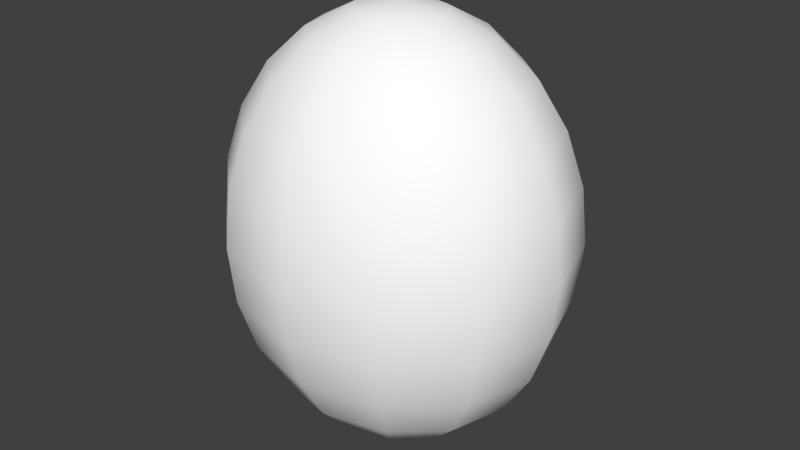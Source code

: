 # Source: EnergyEgg.blend  (saved by Blender 2.65.0; exported with 4.5.12 LTS)
import bpy
from mathutils import Matrix  # noqa: F401  (used for matrix-valued properties, if any)

bpy.ops.wm.read_factory_settings(use_empty=True)
scene = bpy.context.scene
scene.name = 'Scene'

# ---- collections
col_collection_1 = bpy.data.collections.new('Collection 1'); scene.collection.children.link(col_collection_1)

# ---- materials (node trees are filled in below, after node groups)
mat_material_001 = bpy.data.materials.new('Material.001')
mat_material_001.alpha_threshold = 0.0
mat_material_001.use_transparent_shadow = False
mat_material_001.diffuse_color = (1.0, 1.0, 1.0, 1.0)
mat_material_001.roughness = 0.5
mat_material_001.line_color = (0.0, 0.0, 0.0, 1.0)

# ---- material node trees

# ---- world
world_world = bpy.data.worlds.new('World'); scene.world = world_world
world_world.color = (0.05088, 0.05088, 0.05088)
world_world.use_sun_shadow = False
world_world.sun_shadow_jitter_overblur = 0.0
world_world.cycles.sampling_method = 'MANUAL'
world_world.cycles.sample_map_resolution = 256

# ---- meshes
me_sphere_003 = bpy.data.meshes.new('Sphere.003')
me_sphere_003.from_pydata([(-0.2588, 0.0, 0.9659), (-0.5, 0.0, 0.866), (-0.7071, 0.0, 0.7071), (-0.866, 0.0, 0.5), (-0.9659, 0.0, 0.2588), (-1.0, 0.0, 7.55e-08), (-0.9659, 0.0, -0.2588), (-0.866, 0.0, -0.5), (-0.7071, 0.0, -0.7071), (-0.2588, 0.0, -0.9659), (-0.2241, 0.1294, 0.9659), (-0.433, 0.25, 0.866), (-0.6124, 0.3536, 0.7071), (-0.75, 0.433, 0.5), (-0.8365, 0.483, 0.2588), (-0.866, 0.5, 1.192e-07), (-0.8365, 0.483, -0.2588), (-0.75, 0.433, -0.5), (-0.6124, 0.3536, -0.7071), (-0.433, 0.25, -0.866), (-0.2241, 0.1294, -0.9659), (-0.1294, 0.2241, 0.9659), (-0.25, 0.433, 0.866), (-0.3536, 0.6124, 0.7071), (-0.433, 0.75, 0.5), (-0.483, 0.8365, 0.2588), (-0.5, 0.866, 1.192e-07), (-0.483, 0.8365, -0.2588), (-0.433, 0.75, -0.5), (-0.3536, 0.6124, -0.7071), (-0.25, 0.433, -0.866), (-0.1294, 0.2241, -0.9659), (-3.801e-07, 0.2588, 0.9659), (-3.985e-07, 0.5, 0.866), (-3.697e-07, 0.7071, 0.7071), (-3.741e-07, 0.866, 0.5), (-3.697e-07, 0.9659, 0.2588), (-3.876e-07, 1.0, 1.192e-07), (-3.657e-07, 0.9659, -0.2588), (-3.701e-07, 0.866, -0.5), (-3.835e-07, 0.7071, -0.7071), (-3.974e-07, 0.5, -0.866), (-3.86e-07, 0.2588, -0.9659), (0.1294, 0.2241, 0.9659), (0.25, 0.433, 0.866), (0.3536, 0.6124, 0.7071), (0.433, 0.75, 0.5), (0.483, 0.8365, 0.2588), (0.5, 0.866, 1.192e-07), (0.483, 0.8365, -0.2588), (0.433, 0.75, -0.5), (0.3536, 0.6124, -0.7071), (0.25, 0.433, -0.866), (0.1294, 0.2241, -0.9659), (-7.267e-07, -1.947e-07, 1.0), (0.2241, 0.1294, 0.9659), (0.433, 0.25, 0.866), (0.6124, 0.3536, 0.7071), (0.75, 0.433, 0.5), (0.8365, 0.483, 0.2588), (0.866, 0.5, 1.192e-07), (0.8365, 0.483, -0.2588), (0.75, 0.433, -0.5), (0.6124, 0.3536, -0.7071), (0.433, 0.25, -0.866), (0.2241, 0.1294, -0.9659), (0.2588, -2.765e-08, 0.9659), (0.5, 1.105e-08, 0.866), (0.7071, -7.136e-08, 0.7071), (0.866, -3.713e-08, 0.5), (0.9659, -7.135e-08, 0.2588), (1.0, -2.766e-08, 1.192e-07), (0.9659, -7.534e-08, -0.2588), (0.866, -7.093e-08, -0.5), (0.7071, -5.907e-09, -0.7071), (0.5, -4.919e-09, -0.866), (0.2588, -8.9e-09, -0.9659), (0.2241, -0.1294, 0.9659), (0.433, -0.25, 0.866), (0.6124, -0.3536, 0.7071), (0.75, -0.433, 0.5), (0.8365, -0.483, 0.2588), (0.866, -0.5, 1.192e-07), (0.8365, -0.483, -0.2588), (0.75, -0.433, -0.5), (0.6124, -0.3536, -0.7071), (0.433, -0.25, -0.866), (0.2241, -0.1294, -0.9659), (0.1294, -0.2241, 0.9659), (0.25, -0.433, 0.866), (0.3536, -0.6124, 0.7071), (0.433, -0.75, 0.5), (0.483, -0.8365, 0.2588), (0.5, -0.866, 1.192e-07), (0.483, -0.8365, -0.2588), (0.433, -0.75, -0.5), (0.3536, -0.6124, -0.7071), (0.25, -0.433, -0.866), (0.1294, -0.2241, -0.9659), (-3.894e-07, 0.0, -1.0), (-4.225e-07, -0.2588, 0.9659), (-3.913e-07, -0.5, 0.866), (-4.608e-07, -0.7071, 0.7071), (-4.524e-07, -0.866, 0.5), (-4.608e-07, -0.9659, 0.2588), (-4.389e-07, -1.0, 1.192e-07), (-4.648e-07, -0.9659, -0.2588), (-4.603e-07, -0.866, -0.5), (-3.953e-07, -0.7071, -0.7071), (-3.943e-07, -0.5, -0.866), (-4.112e-07, -0.2588, -0.9659), (-0.1294, -0.2241, 0.9659), (-0.25, -0.433, 0.866), (-0.3536, -0.6124, 0.7071), (-0.433, -0.75, 0.5), (-0.483, -0.8365, 0.2588), (-0.5, -0.866, 1.192e-07), (-0.483, -0.8365, -0.2588), (-0.433, -0.75, -0.5), (-0.3536, -0.6124, -0.7071), (-0.25, -0.433, -0.866), (-0.1294, -0.2241, -0.9659), (-0.2241, -0.1294, 0.9659), (-0.433, -0.25, 0.866), (-0.6124, -0.3536, 0.7071), (-0.75, -0.433, 0.5), (-0.8365, -0.483, 0.2588), (-0.866, -0.5, 1.192e-07), (-0.8365, -0.483, -0.2588), (-0.75, -0.433, -0.5), (-0.6124, -0.3536, -0.7071), (-0.433, -0.25, -0.866), (-0.2241, -0.1294, -0.9659), (-0.5, 1.782e-08, -0.866)], [], [(5, 4, 14, 15), (6, 5, 15, 16), (1, 0, 10, 11), (7, 6, 16, 17), (2, 1, 11, 12), (8, 7, 17, 18), (3, 2, 12, 13), (4, 3, 13, 14), (19, 18, 29, 30), (14, 13, 24, 25), (20, 19, 30, 31), (15, 14, 25, 26), (16, 15, 26, 27), (11, 10, 21, 22), (17, 16, 27, 28), (12, 11, 22, 23), (18, 17, 28, 29), (13, 12, 23, 24), (26, 25, 36, 37), (27, 26, 37, 38), (22, 21, 32, 33), (28, 27, 38, 39), (23, 22, 33, 34), (29, 28, 39, 40), (24, 23, 34, 35), (30, 29, 40, 41), (25, 24, 35, 36), (31, 30, 41, 42), (39, 38, 49, 50), (34, 33, 44, 45), (40, 39, 50, 51), (35, 34, 45, 46), (41, 40, 51, 52), (36, 35, 46, 47), (42, 41, 52, 53), (37, 36, 47, 48), (38, 37, 48, 49), (33, 32, 43, 44), (51, 50, 62, 63), (46, 45, 57, 58), (52, 51, 63, 64), (47, 46, 58, 59), (53, 52, 64, 65), (48, 47, 59, 60), (49, 48, 60, 61), (44, 43, 55, 56), (50, 49, 61, 62), (45, 44, 56, 57), (59, 58, 69, 70), (65, 64, 75, 76), (60, 59, 70, 71), (61, 60, 71, 72), (56, 55, 66, 67), (62, 61, 72, 73), (57, 56, 67, 68), (63, 62, 73, 74), (58, 57, 68, 69), (64, 63, 74, 75), (72, 71, 82, 83), (67, 66, 77, 78), (73, 72, 83, 84), (68, 67, 78, 79), (74, 73, 84, 85), (69, 68, 79, 80), (75, 74, 85, 86), (70, 69, 80, 81), (76, 75, 86, 87), (71, 70, 81, 82), (84, 83, 94, 95), (79, 78, 89, 90), (85, 84, 95, 96), (80, 79, 90, 91), (86, 85, 96, 97), (81, 80, 91, 92), (87, 86, 97, 98), (82, 81, 92, 93), (83, 82, 93, 94), (78, 77, 88, 89), (91, 90, 102, 103), (97, 96, 108, 109), (92, 91, 103, 104), (98, 97, 109, 110), (93, 92, 104, 105), (94, 93, 105, 106), (89, 88, 100, 101), (95, 94, 106, 107), (90, 89, 101, 102), (96, 95, 107, 108), (110, 109, 120, 121), (105, 104, 115, 116), (106, 105, 116, 117), (101, 100, 111, 112), (107, 106, 117, 118), (102, 101, 112, 113), (108, 107, 118, 119), (103, 102, 113, 114), (109, 108, 119, 120), (104, 103, 114, 115), (117, 116, 127, 128), (112, 111, 122, 123), (118, 117, 128, 129), (113, 112, 123, 124), (119, 118, 129, 130), (114, 113, 124, 125), (120, 119, 130, 131), (115, 114, 125, 126), (121, 120, 131, 132), (116, 115, 126, 127), (0, 54, 10), (99, 9, 20), (133, 8, 18, 19), (9, 133, 19, 20), (10, 54, 21), (99, 20, 31), (21, 54, 32), (99, 31, 42), (32, 54, 43), (99, 42, 53), (43, 54, 55), (99, 53, 65), (55, 54, 66), (99, 65, 76), (99, 76, 87), (66, 54, 77), (77, 54, 88), (99, 87, 98), (88, 54, 100), (99, 98, 110), (100, 54, 111), (99, 110, 121), (111, 54, 122), (99, 121, 132), (124, 123, 1, 2), (130, 129, 7, 8), (125, 124, 2, 3), (131, 130, 8, 133), (126, 125, 3, 4), (132, 131, 133, 9), (127, 126, 4, 5), (122, 54, 0), (99, 132, 9), (128, 127, 5, 6), (123, 122, 0, 1), (129, 128, 6, 7)])
me_sphere_003.polygons.foreach_set('use_smooth', [True] * 144)
_uv = me_sphere_003.uv_layers.new(name='UVMap')
_uv.uv.foreach_set('vector', [0.6828, 0.2169, 0.6742, 0.2743, 0.5734, 0.2804, 0.5784, 0.2233, 0.6804, 0.1568, 0.6828, 0.2169, 0.5784, 0.2233, 0.5795, 0.1629, 0.06892, 0.2376, 0.1039, 0.1954, 0.1304, 0.2104, 0.1201, 0.2666, 0.6671, 0.09797, 0.6804, 0.1568, 0.5795, 0.1629, 0.5766, 0.1034, 0.04178, 0.2756, 0.06892, 0.2376, 0.1201, 0.2666, 0.1142, 0.3166, 0.6438, 0.04449, 0.6671, 0.09797, 0.5766, 0.1034, 0.5699, 0.04895, 0.02434, 0.3066, 0.04178, 0.2756, 0.1142, 0.3166, 0.113, 0.3568, 0.6742, 0.2743, 0.6552, 0.325, 0.5648, 0.3305, 0.5734, 0.2804, 0.5599, 0.003155, 0.5699, 0.04895, 0.4852, 0.04453, 0.4999, 2.659e-05, 0.5734, 0.2804, 0.5648, 0.3305, 0.461, 0.3251, 0.4576, 0.2744, 0.9505, 0.5679, 1.0, 0.5847, 0.9712, 0.6364, 0.9356, 0.5946, 0.5784, 0.2233, 0.5734, 0.2804, 0.4576, 0.2744, 0.4586, 0.217, 0.5795, 0.1629, 0.5784, 0.2233, 0.4586, 0.217, 0.4638, 0.1568, 0.1201, 0.2666, 0.1304, 0.2104, 0.161, 0.2099, 0.1792, 0.2657, 0.5766, 0.1034, 0.5795, 0.1629, 0.4638, 0.1568, 0.4728, 0.09802, 0.1142, 0.3166, 0.1201, 0.2666, 0.1792, 0.2657, 0.1978, 0.3152, 0.5699, 0.04895, 0.5766, 0.1034, 0.4728, 0.09802, 0.4852, 0.04453, 0.5648, 0.3305, 0.5532, 0.3701, 0.4684, 0.3657, 0.461, 0.3251, 0.4586, 0.217, 0.4576, 0.2744, 0.3579, 0.2578, 0.3554, 0.1999, 0.4638, 0.1568, 0.4586, 0.217, 0.3554, 0.1999, 0.3641, 0.1403, 0.1792, 0.2657, 0.161, 0.2099, 0.1875, 0.194, 0.2304, 0.2349, 0.4728, 0.09802, 0.4638, 0.1568, 0.3641, 0.1403, 0.3835, 0.08317, 0.1978, 0.3152, 0.1792, 0.2657, 0.2304, 0.2349, 0.2702, 0.2717, 0.4852, 0.04453, 0.4728, 0.09802, 0.3835, 0.08317, 0.4122, 0.03241, 0.2154, 0.3551, 0.1978, 0.3152, 0.2702, 0.2717, 0.3041, 0.3019, 0.9712, 0.6364, 0.999, 0.6739, 0.9272, 0.716, 0.9205, 0.6661, 0.4576, 0.2744, 0.461, 0.3251, 0.3716, 0.3102, 0.3579, 0.2578, 0.9356, 0.5946, 0.9712, 0.6364, 0.9205, 0.6661, 0.9093, 0.6101, 0.921, 0.3056, 0.863, 0.3221, 0.8513, 0.2218, 0.9105, 0.2156, 0.2702, 0.2717, 0.2304, 0.2349, 0.26, 0.1827, 0.312, 0.1979, 0.9731, 0.2794, 0.921, 0.3056, 0.9105, 0.2156, 0.9646, 0.2059, 0.3041, 0.3019, 0.2702, 0.2717, 0.312, 0.1979, 0.3553, 0.2115, 0.9205, 0.6661, 0.9272, 0.716, 0.8436, 0.7159, 0.8614, 0.6661, 0.7453, 0.3225, 0.6936, 0.3063, 0.6832, 0.2163, 0.7336, 0.2221, 0.9093, 0.6101, 0.9205, 0.6661, 0.8614, 0.6661, 0.8787, 0.61, 0.8031, 0.3279, 0.7453, 0.3225, 0.7336, 0.2221, 0.791, 0.224, 0.863, 0.3221, 0.8031, 0.3279, 0.791, 0.224, 0.8513, 0.2218, 0.2304, 0.2349, 0.1875, 0.194, 0.2028, 0.167, 0.26, 0.1827, 0.9646, 0.2059, 0.9105, 0.2156, 0.9102, 0.1117, 0.9643, 0.121, 0.3553, 0.2115, 0.312, 0.1979, 0.3121, 0.1134, 0.3554, 0.108, 0.8614, 0.6661, 0.8436, 0.7159, 0.7705, 0.6735, 0.8097, 0.6361, 0.7336, 0.2221, 0.6832, 0.2163, 0.6828, 0.1123, 0.7333, 0.1062, 0.8787, 0.61, 0.8614, 0.6661, 0.8097, 0.6361, 0.852, 0.5945, 0.791, 0.224, 0.7336, 0.2221, 0.7333, 0.1062, 0.7906, 0.104, 0.8513, 0.2218, 0.791, 0.224, 0.7906, 0.104, 0.851, 0.1058, 0.26, 0.1827, 0.2028, 0.167, 0.2028, 0.136, 0.26, 0.123, 0.9105, 0.2156, 0.8513, 0.2218, 0.851, 0.1058, 0.9102, 0.1117, 0.312, 0.1979, 0.26, 0.1827, 0.26, 0.123, 0.3121, 0.1134, 0.7333, 0.1062, 0.6828, 0.1123, 0.6927, 0.0223, 0.7443, 0.005764, 0.852, 0.5945, 0.8097, 0.6361, 0.7793, 0.5844, 0.8363, 0.5677, 0.7906, 0.104, 0.7333, 0.1062, 0.7443, 0.005764, 0.8021, 0.0, 0.851, 0.1058, 0.7906, 0.104, 0.8021, 0.0, 0.862, 0.005403, 0.26, 0.123, 0.2028, 0.136, 0.1875, 0.1095, 0.2305, 0.07178, 0.9102, 0.1117, 0.851, 0.1058, 0.862, 0.005403, 0.9201, 0.0216, 0.3121, 0.1134, 0.26, 0.123, 0.2305, 0.07178, 0.2703, 0.04101, 0.9643, 0.121, 0.9102, 0.1117, 0.9201, 0.0216, 0.9724, 0.0475, 0.3554, 0.108, 0.3121, 0.1134, 0.2703, 0.04101, 0.3042, 0.01932, 0.8097, 0.6361, 0.7705, 0.6735, 0.7276, 0.6003, 0.7793, 0.5844, 0.3528, 0.4691, 0.3554, 0.5271, 0.2522, 0.5099, 0.2531, 0.4525, 0.2305, 0.07178, 0.1875, 0.1095, 0.1611, 0.09452, 0.1793, 0.04278, 0.3391, 0.4167, 0.3528, 0.4691, 0.2531, 0.4525, 0.2498, 0.4018, 0.2703, 0.04101, 0.2305, 0.07178, 0.1793, 0.04278, 0.1979, 0.0, 0.7276, 0.6003, 0.6845, 0.6146, 0.6828, 0.5112, 0.7262, 0.5159, 0.3273, 0.6438, 0.2985, 0.6945, 0.2256, 0.6824, 0.2379, 0.6289, 0.7793, 0.5844, 0.7276, 0.6003, 0.7262, 0.5159, 0.7784, 0.5247, 0.3467, 0.5866, 0.3273, 0.6438, 0.2379, 0.6289, 0.247, 0.5701, 0.8363, 0.5677, 0.7793, 0.5844, 0.7784, 0.5247, 0.8358, 0.5368, 0.3554, 0.5271, 0.3467, 0.5866, 0.247, 0.5701, 0.2522, 0.5099, 0.2498, 0.4018, 0.2531, 0.4525, 0.1374, 0.4465, 0.146, 0.3964, 0.2256, 0.6824, 0.2108, 0.7269, 0.1509, 0.7238, 0.1408, 0.678, 0.2423, 0.3613, 0.2498, 0.4018, 0.146, 0.3964, 0.1576, 0.3568, 0.2379, 0.6289, 0.2256, 0.6824, 0.1408, 0.678, 0.1341, 0.6235, 0.7784, 0.5247, 0.7262, 0.5159, 0.7669, 0.4428, 0.8071, 0.473, 0.247, 0.5701, 0.2379, 0.6289, 0.1341, 0.6235, 0.1312, 0.564, 0.8358, 0.5368, 0.7784, 0.5247, 0.8071, 0.473, 0.8507, 0.5101, 0.2522, 0.5099, 0.247, 0.5701, 0.1312, 0.564, 0.1323, 0.5037, 0.2531, 0.4525, 0.2522, 0.5099, 0.1323, 0.5037, 0.1374, 0.4465, 0.1793, 0.04278, 0.1611, 0.09452, 0.1304, 0.09504, 0.1202, 0.04378, 0.1341, 0.6235, 0.1408, 0.678, 0.067, 0.6824, 0.0437, 0.629, 0.8071, 0.473, 0.7669, 0.4428, 0.8386, 0.4007, 0.8579, 0.4432, 0.1312, 0.564, 0.1341, 0.6235, 0.0437, 0.629, 0.03037, 0.5701, 0.8507, 0.5101, 0.8071, 0.473, 0.8579, 0.4432, 0.8769, 0.4947, 0.1323, 0.5037, 0.1312, 0.564, 0.03037, 0.5701, 0.02791, 0.51, 0.1374, 0.4465, 0.1323, 0.5037, 0.02791, 0.51, 0.0365, 0.4526, 0.1202, 0.04378, 0.1304, 0.09504, 0.1039, 0.1109, 0.06898, 0.0745, 0.146, 0.3964, 0.1374, 0.4465, 0.0365, 0.4526, 0.05555, 0.4019, 0.1408, 0.678, 0.1509, 0.7238, 0.09868, 0.7269, 0.067, 0.6824, 0.7669, 0.4428, 0.7326, 0.4217, 0.8205, 0.3701, 0.8386, 0.4007, 0.8769, 0.4947, 0.8579, 0.4432, 0.917, 0.4433, 0.9075, 0.4947, 0.6828, 0.5699, 0.6803, 0.6279, 0.5806, 0.6445, 0.5796, 0.5871, 0.6741, 0.5104, 0.6828, 0.5699, 0.5796, 0.5871, 0.5745, 0.5269, 0.06898, 0.0745, 0.1039, 0.1109, 0.08863, 0.138, 0.0394, 0.1267, 0.6547, 0.4533, 0.6741, 0.5104, 0.5745, 0.5269, 0.5654, 0.4681, 0.04186, 0.04485, 0.06898, 0.0745, 0.0394, 0.1267, 3.145e-05, 0.1187, 0.626, 0.4025, 0.6547, 0.4533, 0.5654, 0.4681, 0.553, 0.4146, 0.6666, 0.6803, 0.6428, 0.7236, 0.5698, 0.7357, 0.5772, 0.6952, 0.8579, 0.4432, 0.8386, 0.4007, 0.9223, 0.4008, 0.917, 0.4433, 0.6803, 0.6279, 0.6666, 0.6803, 0.5772, 0.6952, 0.5806, 0.6445, 0.5745, 0.5269, 0.5796, 0.5871, 0.4598, 0.5933, 0.4587, 0.533, 0.0394, 0.1267, 0.08863, 0.138, 0.08862, 0.1689, 0.03937, 0.1864, 0.5654, 0.4681, 0.5745, 0.5269, 0.4587, 0.533, 0.4616, 0.4735, 3.145e-05, 0.1187, 0.0394, 0.1267, 0.03937, 0.1864, 0.0, 0.2031, 0.553, 0.4146, 0.5654, 0.4681, 0.4616, 0.4735, 0.4683, 0.419, 0.5772, 0.6952, 0.5698, 0.7357, 0.4851, 0.7402, 0.4734, 0.7006, 0.5383, 0.3701, 0.553, 0.4146, 0.4683, 0.419, 0.4783, 0.3732, 0.5806, 0.6445, 0.5772, 0.6952, 0.4734, 0.7006, 0.4648, 0.6505, 0.9075, 0.4947, 0.917, 0.4433, 0.9687, 0.4732, 0.9343, 0.5102, 0.5796, 0.5871, 0.5806, 0.6445, 0.4648, 0.6505, 0.4598, 0.5933, 0.1039, 0.1954, 0.1444, 0.1517, 0.1304, 0.2104, 0.8945, 0.5516, 0.95, 0.537, 0.9505, 0.5679, 0.6121, 0.0, 0.6438, 0.04449, 0.5699, 0.04895, 0.5599, 0.003155, 0.95, 0.537, 0.9991, 0.525, 1.0, 0.5847, 0.9505, 0.5679, 0.1304, 0.2104, 0.1444, 0.1517, 0.161, 0.2099, 0.8945, 0.5516, 0.9505, 0.5679, 0.9356, 0.5946, 0.161, 0.2099, 0.1444, 0.1517, 0.1875, 0.194, 0.8945, 0.5516, 0.9356, 0.5946, 0.9093, 0.6101, 0.1875, 0.194, 0.1444, 0.1517, 0.2028, 0.167, 0.8945, 0.5516, 0.9093, 0.6101, 0.8787, 0.61, 0.2028, 0.167, 0.1444, 0.1517, 0.2028, 0.136, 0.8945, 0.5516, 0.8787, 0.61, 0.852, 0.5945, 0.2028, 0.136, 0.1444, 0.1517, 0.1875, 0.1095, 0.8945, 0.5516, 0.852, 0.5945, 0.8363, 0.5677, 0.8945, 0.5516, 0.8363, 0.5677, 0.8358, 0.5368, 0.1875, 0.1095, 0.1444, 0.1517, 0.1611, 0.09452, 0.1611, 0.09452, 0.1444, 0.1517, 0.1304, 0.09504, 0.8945, 0.5516, 0.8358, 0.5368, 0.8507, 0.5101, 0.1304, 0.09504, 0.1444, 0.1517, 0.1039, 0.1109, 0.8945, 0.5516, 0.8507, 0.5101, 0.8769, 0.4947, 0.1039, 0.1109, 0.1444, 0.1517, 0.08863, 0.138, 0.8945, 0.5516, 0.8769, 0.4947, 0.9075, 0.4947, 0.08863, 0.138, 0.1444, 0.1517, 0.08862, 0.1689, 0.8945, 0.5516, 0.9075, 0.4947, 0.9343, 0.5102, 0.0, 0.2031, 0.03937, 0.1864, 0.06892, 0.2376, 0.04178, 0.2756, 0.4683, 0.419, 0.4616, 0.4735, 0.3712, 0.4681, 0.3945, 0.4146, 0.4734, 0.7006, 0.4851, 0.7402, 0.4112, 0.7357, 0.383, 0.6951, 0.4783, 0.3732, 0.4683, 0.419, 0.3945, 0.4146, 0.4261, 0.3701, 0.4648, 0.6505, 0.4734, 0.7006, 0.383, 0.6951, 0.364, 0.6444, 0.9343, 0.5102, 0.9687, 0.4732, 0.9991, 0.525, 0.95, 0.537, 0.4598, 0.5933, 0.4648, 0.6505, 0.364, 0.6444, 0.3554, 0.587, 0.08862, 0.1689, 0.1444, 0.1517, 0.1039, 0.1954, 0.8945, 0.5516, 0.9343, 0.5102, 0.95, 0.537, 0.4587, 0.533, 0.4598, 0.5933, 0.3554, 0.587, 0.3578, 0.5269, 0.03937, 0.1864, 0.08862, 0.1689, 0.1039, 0.1954, 0.06892, 0.2376, 0.4616, 0.4735, 0.4587, 0.533, 0.3578, 0.5269, 0.3712, 0.4681])
me_sphere_003.materials.append(mat_material_001)
me_sphere_003.use_remesh_preserve_volume = False
me_sphere_003.use_remesh_preserve_attributes = False
me_sphere_003.use_mirror_vertex_groups = False
me_sphere_003.update()

# ---- objects
ob_sphere = bpy.data.objects.new('Sphere', me_sphere_003)

# ---- transforms, parenting, visibility, modifiers, constraints
ob_sphere.location = (-2.719, -0.1506, 2.834)
ob_sphere.scale = (0.9546, 0.8556, -1.167)
ob_sphere.lineart.crease_threshold = 0.0

# ---- collection membership
col_collection_1.objects.link(ob_sphere)

# ---- scene / render settings (as saved in the file)
scene.frame_start = 1; scene.frame_end = 250; scene.frame_set(47)
scene.render.engine = 'BLENDER_EEVEE_NEXT'
scene.render.image_settings.color_mode = 'RGB'
scene.render.image_settings.compression = 90
scene.render.resolution_percentage = 50
scene.render.dither_intensity = 0.0
scene.render.bake_margin = 2
scene.render.bake_bias = 0.0
scene.cycles.use_denoising = False
scene.cycles.samples = 10
scene.cycles.sampling_pattern = 'TABULATED_SOBOL'
scene.cycles.light_sampling_threshold = 0.0
scene.cycles.use_adaptive_sampling = False
scene.cycles.use_light_tree = False
scene.cycles.blur_glossy = 0.0
scene.cycles.volume_bounces = 1
scene.cycles.pixel_filter_type = 'GAUSSIAN'
scene.cycles.sample_clamp_indirect = 0.0
scene.view_settings.view_transform = 'Standard'
bpy.context.view_layer.update()

# ---- added for rendering (the .blend has no active camera and no usable light): camera, sun
cam_auto = bpy.data.cameras.new('AutoCamera')
cam_auto.lens = 50.0
cam_auto.sensor_width = 36.0
cam_auto.clip_end = 1000.0
ob_auto_camera = bpy.data.objects.new('AutoCamera', cam_auto)
scene.collection.objects.link(ob_auto_camera)
ob_auto_camera.location = (0.4891, -4.00049, 5.40074)
ob_auto_camera.rotation_euler = (1.09748, -7.21219e-08, 0.694738)
scene.camera = ob_auto_camera
light_auto_sun = bpy.data.lights.new('AutoSun', 'SUN')
light_auto_sun.energy = 3.0
light_auto_sun.angle = 0.0523599
ob_auto_sun = bpy.data.objects.new('AutoSun', light_auto_sun)
scene.collection.objects.link(ob_auto_sun)
ob_auto_sun.rotation_euler = (0.872665, 0.174533, 0.523599)
bpy.context.view_layer.update()
